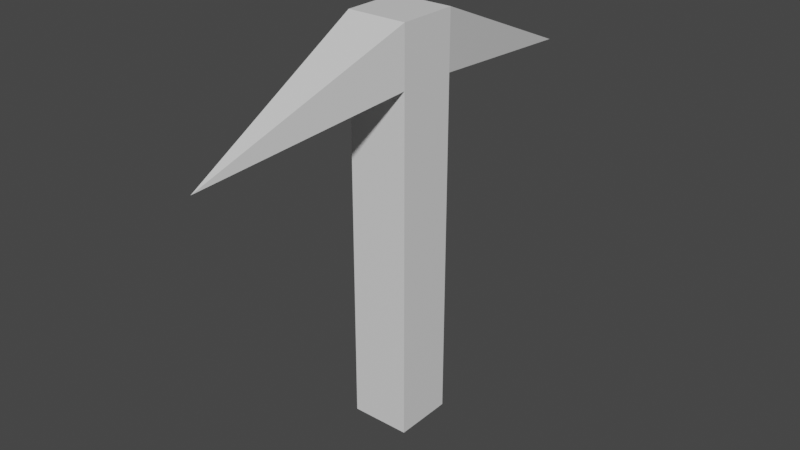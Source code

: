 # Source: rockTook.blend  (saved by Blender 2.81.16; exported with 4.5.12 LTS)
import bpy
from mathutils import Matrix  # noqa: F401  (used for matrix-valued properties, if any)

bpy.ops.wm.read_factory_settings(use_empty=True)
scene = bpy.context.scene
scene.name = 'Scene'

# ---- collections
col_collection = bpy.data.collections.new('Collection'); scene.collection.children.link(col_collection)

# ---- materials (node trees are filled in below, after node groups)
mat_material = bpy.data.materials.new('Material')
mat_material.alpha_threshold = 0.0
mat_material.use_transparent_shadow = False
mat_material.line_color = (0.0, 0.0, 0.0, 1.0)

# ---- material node trees
mat_material.use_nodes = True; mat_material.node_tree.nodes.clear()
_N = mat_material.node_tree.nodes; _L = mat_material.node_tree.links
n0 = _N.new('ShaderNodeOutputMaterial'); n0.name = 'Material Output'; n0.location = (300, 300)
n1 = _N.new('ShaderNodeBsdfPrincipled'); n1.name = 'Principled BSDF'; n1.location = (10, 300)
n1.distribution = 'GGX'
n1.subsurface_method = 'BURLEY'
n1.inputs[2].default_value = 0.4
n1.inputs[3].default_value = 1.45
n1.inputs[27].default_value = (0.0, 0.0, 0.0, 1.0)
n1.inputs[28].default_value = 1.0
_L.new(n1.outputs[0], n0.inputs[0])
n0.is_active_output = True

# ---- world
world_world = bpy.data.worlds.new('World'); scene.world = world_world
world_world.use_nodes = True; world_world.node_tree.nodes.clear()
_N = world_world.node_tree.nodes; _L = world_world.node_tree.links
n0 = _N.new('ShaderNodeOutputWorld'); n0.name = 'World Output'; n0.location = (300, 300)
n1 = _N.new('ShaderNodeBackground'); n1.name = 'Background'; n1.location = (10, 300)
n1.inputs[0].default_value = (0.05088, 0.05088, 0.05088, 1.0)
_L.new(n1.outputs[0], n0.inputs[0])
n0.is_active_output = True
world_world.color = (0.05088, 0.05088, 0.05088)
world_world.use_sun_shadow = False
world_world.sun_shadow_jitter_overblur = 0.0

# ---- meshes
me_cube = bpy.data.meshes.new('Cube')
me_cube.from_pydata([(0.1728, 0.1728, 1.0), (0.1728, 0.1728, -1.0), (0.1728, -0.1728, 1.0), (0.1728, -0.1728, -1.0), (-0.1728, 0.1728, 1.0), (-0.1728, 0.1728, -1.0), (-0.1728, -0.1728, 1.0), (-0.1728, -0.1728, -1.0), (0.1728, -0.1728, 1.334), (-0.1728, -0.1728, 1.334), (0.1728, 0.1728, 1.334), (-0.1728, 0.1728, 1.334), (0.0, 1.357, 0.8472), (0.0, -1.355, 0.838)], [], [(6, 2, 13), (3, 2, 6, 7), (7, 6, 4, 5), (5, 1, 3, 7), (1, 0, 2, 3), (5, 4, 0, 1), (10, 11, 9, 8), (4, 6, 9, 11), (2, 0, 10, 8), (10, 0, 12), (11, 10, 12), (4, 11, 12), (0, 4, 12), (9, 6, 13), (2, 8, 13), (8, 9, 13)])
_uv = me_cube.uv_layers.new(name='UVMap')
_uv.uv.foreach_set('vector', [0.625, 1.0, 0.625, 0.75, 0.625, 1.0, 0.375, 0.75, 0.625, 0.75, 0.625, 1.0, 0.375, 1.0, 0.375, 0.0, 0.625, 0.0, 0.625, 0.25, 0.375, 0.25, 0.125, 0.5, 0.375, 0.5, 0.375, 0.75, 0.125, 0.75, 0.375, 0.5, 0.625, 0.5, 0.625, 0.75, 0.375, 0.75, 0.375, 0.25, 0.625, 0.25, 0.625, 0.5, 0.375, 0.5, 0.625, 0.5, 0.875, 0.5, 0.875, 0.75, 0.625, 0.75, 0.625, 0.25, 0.625, 0.0, 0.625, 0.0, 0.625, 0.25, 0.625, 0.75, 0.625, 0.5, 0.625, 0.5, 0.625, 0.75, 0.625, 0.5, 0.625, 0.5, 0.625, 0.5, 0.875, 0.5, 0.625, 0.5, 0.875, 0.5, 0.625, 0.25, 0.625, 0.25, 0.625, 0.25, 0.625, 0.5, 0.625, 0.25, 0.625, 0.5, 0.625, 0.0, 0.625, 0.0, 0.625, 0.0, 0.625, 0.75, 0.625, 0.75, 0.625, 0.75, 0.625, 0.75, 0.875, 0.75, 0.625, 0.75])
_ca = me_cube.color_attributes.new('Col', 'BYTE_COLOR', 'CORNER')
_ca.data.foreach_set('color', [0.6038, 0.5841, 0.5711, 1.0, 0.6038, 0.5841, 0.5711, 1.0, 0.6038, 0.5841, 0.5711, 1.0, 0.2831, 0.1946, 0.0648, 1.0, 0.2831, 0.1946, 0.0648, 1.0, 0.2831, 0.1946, 0.0648, 1.0, 0.2831, 0.1946, 0.0648, 1.0, 0.2831, 0.1946, 0.0648, 1.0, 0.2831, 0.1946, 0.0648, 1.0, 0.2831, 0.1946, 0.0648, 1.0, 0.2831, 0.1946, 0.0648, 1.0, 0.2831, 0.1946, 0.0648, 1.0, 0.2831, 0.1946, 0.0648, 1.0, 0.2831, 0.1946, 0.0648, 1.0, 0.2831, 0.1946, 0.0648, 1.0, 0.2831, 0.1946, 0.0648, 1.0, 0.2831, 0.1946, 0.0648, 1.0, 0.2831, 0.1946, 0.0648, 1.0, 0.2831, 0.1946, 0.0648, 1.0, 0.2831, 0.1946, 0.0648, 1.0, 0.2831, 0.1946, 0.0648, 1.0, 0.2831, 0.1946, 0.0648, 1.0, 0.2831, 0.1946, 0.0648, 1.0, 0.6038, 0.5841, 0.5711, 1.0, 0.6038, 0.5841, 0.5711, 1.0, 0.6038, 0.5841, 0.5711, 1.0, 0.6038, 0.5841, 0.5711, 1.0, 0.6038, 0.5841, 0.5711, 1.0, 0.6038, 0.5841, 0.5711, 1.0, 0.6038, 0.5841, 0.5711, 1.0, 0.6038, 0.5841, 0.5711, 1.0, 0.6038, 0.5841, 0.5711, 1.0, 0.6038, 0.5841, 0.5711, 1.0, 0.6038, 0.5841, 0.5711, 1.0, 0.6038, 0.5841, 0.5711, 1.0, 0.6038, 0.5841, 0.5711, 1.0, 0.6038, 0.5841, 0.5711, 1.0, 0.6038, 0.5841, 0.5711, 1.0, 0.6038, 0.5841, 0.5711, 1.0, 0.6038, 0.5841, 0.5711, 1.0, 0.6038, 0.5841, 0.5711, 1.0, 0.6038, 0.5841, 0.5711, 1.0, 0.6038, 0.5841, 0.5711, 1.0, 0.6038, 0.5841, 0.5711, 1.0, 0.6038, 0.5841, 0.5711, 1.0, 0.6038, 0.5841, 0.5711, 1.0, 0.6038, 0.5841, 0.5711, 1.0, 0.6038, 0.5841, 0.5711, 1.0, 0.6038, 0.5841, 0.5711, 1.0, 0.6038, 0.5841, 0.5711, 1.0, 0.6038, 0.5841, 0.5711, 1.0, 0.6038, 0.5841, 0.5711, 1.0, 0.6038, 0.5841, 0.5711, 1.0, 0.6038, 0.5841, 0.5711, 1.0, 0.6038, 0.5841, 0.5711, 1.0, 0.6038, 0.5841, 0.5711, 1.0])
me_cube.materials.append(mat_material)
me_cube.use_remesh_preserve_volume = False
me_cube.use_remesh_preserve_attributes = False
me_cube.use_mirror_vertex_groups = False
me_cube.use_paint_bone_selection = False
me_cube.use_paint_mask = True
me_cube.update()

# ---- objects
ob_cube = bpy.data.objects.new('Cube', me_cube)

# ---- transforms, parenting, visibility, modifiers, constraints
ob_cube.location = (0.0, 0.0, 0.0)
ob_cube.lock_rotations_4d = False
ob_cube.empty_display_type = 'ARROWS'
ob_cube.lineart.crease_threshold = 0.0

# ---- collection membership
col_collection.objects.link(ob_cube)

# ---- scene / render settings (as saved in the file)
scene.frame_start = 1; scene.frame_end = 250; scene.frame_set(1)
scene.render.engine = 'BLENDER_EEVEE_NEXT'
scene.cycles.use_denoising = False
scene.cycles.samples = 128
scene.cycles.sampling_pattern = 'TABULATED_SOBOL'
scene.cycles.use_adaptive_sampling = False
scene.cycles.use_light_tree = False
scene.view_settings.view_transform = 'Filmic'
bpy.context.view_layer.update()

# ---- added for rendering (the .blend has no active camera and no usable light): camera, sun
cam_auto = bpy.data.cameras.new('AutoCamera')
cam_auto.lens = 50.0
cam_auto.sensor_width = 36.0
cam_auto.clip_end = 1000.0
ob_auto_camera = bpy.data.objects.new('AutoCamera', cam_auto)
scene.collection.objects.link(ob_auto_camera)
ob_auto_camera.location = (3.32585, -3.99019, 2.82747)
ob_auto_camera.rotation_euler = (1.09748, -7.21219e-08, 0.694738)
scene.camera = ob_auto_camera
light_auto_sun = bpy.data.lights.new('AutoSun', 'SUN')
light_auto_sun.energy = 3.0
light_auto_sun.angle = 0.0523599
ob_auto_sun = bpy.data.objects.new('AutoSun', light_auto_sun)
scene.collection.objects.link(ob_auto_sun)
ob_auto_sun.rotation_euler = (0.872665, 0.174533, 0.523599)
bpy.context.view_layer.update()
